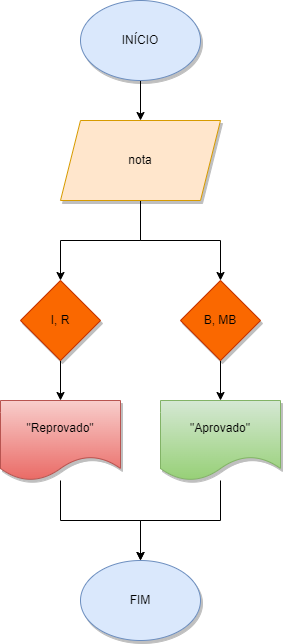

The diagram above was exported from draw.io. Its source (the exported page's mxGraphModel, read from the mxfile embedded in the PNG):
<mxGraphModel dx="880" dy="452" grid="1" gridSize="10" guides="1" tooltips="1" connect="1" arrows="1" fold="1" page="1" pageScale="1" pageWidth="827" pageHeight="1169" math="0" shadow="0">
  <root>
    <mxCell id="0" />
    <mxCell id="1" parent="0" />
    <mxCell id="n8_2WP1pJ9mBlx8bHxcP-3" value="" style="edgeStyle=orthogonalEdgeStyle;rounded=0;orthogonalLoop=1;jettySize=auto;html=1;" edge="1" parent="1" source="n8_2WP1pJ9mBlx8bHxcP-1" target="n8_2WP1pJ9mBlx8bHxcP-2">
      <mxGeometry relative="1" as="geometry" />
    </mxCell>
    <mxCell id="n8_2WP1pJ9mBlx8bHxcP-1" value="INÍCIO" style="ellipse;whiteSpace=wrap;html=1;fillColor=#dae8fc;strokeColor=#6c8ebf;shadow=1;" vertex="1" parent="1">
      <mxGeometry x="340" y="40" width="120" height="80" as="geometry" />
    </mxCell>
    <mxCell id="n8_2WP1pJ9mBlx8bHxcP-5" value="" style="edgeStyle=orthogonalEdgeStyle;rounded=0;orthogonalLoop=1;jettySize=auto;html=1;" edge="1" parent="1" source="n8_2WP1pJ9mBlx8bHxcP-2" target="n8_2WP1pJ9mBlx8bHxcP-4">
      <mxGeometry relative="1" as="geometry" />
    </mxCell>
    <mxCell id="n8_2WP1pJ9mBlx8bHxcP-7" value="" style="edgeStyle=orthogonalEdgeStyle;rounded=0;orthogonalLoop=1;jettySize=auto;html=1;" edge="1" parent="1" source="n8_2WP1pJ9mBlx8bHxcP-2" target="n8_2WP1pJ9mBlx8bHxcP-6">
      <mxGeometry relative="1" as="geometry" />
    </mxCell>
    <mxCell id="n8_2WP1pJ9mBlx8bHxcP-2" value="nota" style="shape=parallelogram;perimeter=parallelogramPerimeter;whiteSpace=wrap;html=1;fixedSize=1;fillColor=#ffe6cc;strokeColor=#d79b00;shadow=1;" vertex="1" parent="1">
      <mxGeometry x="320" y="160" width="160" height="80" as="geometry" />
    </mxCell>
    <mxCell id="n8_2WP1pJ9mBlx8bHxcP-9" value="" style="edgeStyle=orthogonalEdgeStyle;rounded=0;orthogonalLoop=1;jettySize=auto;html=1;" edge="1" parent="1" source="n8_2WP1pJ9mBlx8bHxcP-4" target="n8_2WP1pJ9mBlx8bHxcP-8">
      <mxGeometry relative="1" as="geometry" />
    </mxCell>
    <mxCell id="n8_2WP1pJ9mBlx8bHxcP-4" value="I, R" style="rhombus;whiteSpace=wrap;html=1;fillColor=#fa6800;strokeColor=#C73500;shadow=1;fontColor=#000000;" vertex="1" parent="1">
      <mxGeometry x="280" y="320" width="80" height="80" as="geometry" />
    </mxCell>
    <mxCell id="n8_2WP1pJ9mBlx8bHxcP-11" value="" style="edgeStyle=orthogonalEdgeStyle;rounded=0;orthogonalLoop=1;jettySize=auto;html=1;" edge="1" parent="1" source="n8_2WP1pJ9mBlx8bHxcP-6" target="n8_2WP1pJ9mBlx8bHxcP-10">
      <mxGeometry relative="1" as="geometry" />
    </mxCell>
    <mxCell id="n8_2WP1pJ9mBlx8bHxcP-6" value="B, MB" style="rhombus;whiteSpace=wrap;html=1;fillColor=#fa6800;strokeColor=#C73500;shadow=1;fontColor=#000000;" vertex="1" parent="1">
      <mxGeometry x="440" y="320" width="80" height="80" as="geometry" />
    </mxCell>
    <mxCell id="n8_2WP1pJ9mBlx8bHxcP-8" value="&quot;Reprovado&quot;" style="shape=document;whiteSpace=wrap;html=1;boundedLbl=1;fillColor=#f8cecc;strokeColor=#b85450;shadow=1;gradientColor=#ea6b66;" vertex="1" parent="1">
      <mxGeometry x="260" y="440" width="120" height="80" as="geometry" />
    </mxCell>
    <mxCell id="n8_2WP1pJ9mBlx8bHxcP-16" style="edgeStyle=orthogonalEdgeStyle;rounded=0;orthogonalLoop=1;jettySize=auto;html=1;" edge="1" parent="1" source="n8_2WP1pJ9mBlx8bHxcP-10" target="n8_2WP1pJ9mBlx8bHxcP-14">
      <mxGeometry relative="1" as="geometry" />
    </mxCell>
    <mxCell id="n8_2WP1pJ9mBlx8bHxcP-10" value="&quot;Aprovado&quot;" style="shape=document;whiteSpace=wrap;html=1;boundedLbl=1;fillColor=#d5e8d4;strokeColor=#82b366;shadow=1;gradientColor=#97d077;" vertex="1" parent="1">
      <mxGeometry x="420" y="440" width="120" height="80" as="geometry" />
    </mxCell>
    <mxCell id="n8_2WP1pJ9mBlx8bHxcP-14" value="FIM" style="ellipse;whiteSpace=wrap;html=1;fillColor=#dae8fc;strokeColor=#6c8ebf;shadow=1;" vertex="1" parent="1">
      <mxGeometry x="340" y="600" width="120" height="80" as="geometry" />
    </mxCell>
    <mxCell id="n8_2WP1pJ9mBlx8bHxcP-15" style="edgeStyle=orthogonalEdgeStyle;rounded=0;orthogonalLoop=1;jettySize=auto;html=1;" edge="1" parent="1" source="n8_2WP1pJ9mBlx8bHxcP-8" target="n8_2WP1pJ9mBlx8bHxcP-14">
      <mxGeometry relative="1" as="geometry" />
    </mxCell>
  </root>
</mxGraphModel>